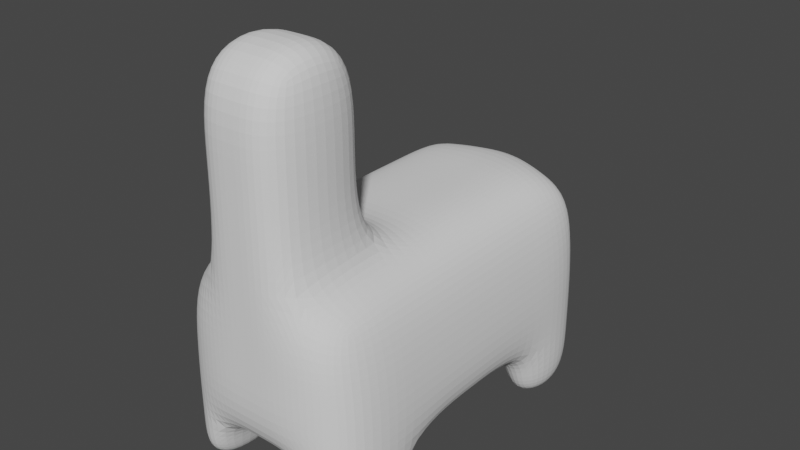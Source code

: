 # Source: parts_body_a1_llama.blend  (saved by Blender 3.4.6; exported with 4.5.12 LTS)
import bpy
from mathutils import Matrix  # noqa: F401  (used for matrix-valued properties, if any)

bpy.ops.wm.read_factory_settings(use_empty=True)
scene = bpy.context.scene
scene.name = 'Scene'

# ---- collections
col_collection = bpy.data.collections.new('Collection'); scene.collection.children.link(col_collection)

# ---- world
world_world = bpy.data.worlds.new('World'); scene.world = world_world
world_world.use_nodes = True; world_world.node_tree.nodes.clear()
_N = world_world.node_tree.nodes; _L = world_world.node_tree.links
n0 = _N.new('ShaderNodeOutputWorld'); n0.name = 'World Output'; n0.location = (300, 300)
n1 = _N.new('ShaderNodeBackground'); n1.name = 'Background'; n1.location = (10, 300)
n1.inputs[0].default_value = (0.05088, 0.05088, 0.05088, 1.0)
_L.new(n1.outputs[0], n0.inputs[0])
n0.is_active_output = True
world_world.color = (0.05088, 0.05088, 0.05088)
world_world.use_sun_shadow = False
world_world.sun_shadow_jitter_overblur = 0.0

# ---- meshes
me_011 = bpy.data.meshes.new('立方体.011')
me_011.from_pydata([(-0.9994, -0.8862, -1.036), (-0.857, -0.8862, 0.8577), (-0.9994, 1.114, -1.036), (-0.857, 1.114, 0.8577), (1.001, -0.8862, -1.036), (0.8583, -0.8862, 0.7153), (1.001, 1.114, -1.036), (0.8583, 1.114, 0.7153), (-0.01924, 1.26, -1.036), (-0.01924, 1.26, 0.9644), (0.0006343, -1.012, -1.036), (0.0006343, -1.012, 0.9644), (-0.9994, -0.8862, -0.03555), (-0.9994, 1.114, -0.03555), (1.001, 1.114, -0.03555), (1.001, -0.8862, -0.03555), (0.0006343, -1.012, -0.03555), (-0.01924, 1.26, -0.03555), (-0.4994, 1.114, -1.036), (-0.4994, -1.012, 0.9644), (-0.4994, 1.114, 0.9644), (-0.4994, -1.012, -1.036), (-0.4994, 1.114, -0.03555), (-0.4994, -1.012, -0.03555), (0.5006, 1.114, 0.9644), (0.5006, -1.012, -1.036), (0.5006, 1.114, -1.036), (0.5006, -1.012, 0.9644), (0.5006, -1.012, -0.03555), (0.5006, 1.114, -0.03555), (-0.9994, 0.1138, -1.036), (-0.857, 0.1138, 0.8577), (1.001, 0.1138, -1.036), (0.8583, 0.1138, 0.7153), (0.0006343, 0.1138, 0.9644), (0.0006343, 0.1138, -1.036), (1.001, 0.1138, -0.03555), (-0.9994, 0.1138, -0.03555), (-0.4994, 0.1138, -1.036), (-0.4994, 0.1138, 0.9644), (0.5006, 0.1138, 0.9644), (0.5006, 0.1138, -1.036), (-0.857, 0.6138, 0.8577), (1.001, 0.6138, -1.036), (-0.9994, 0.6138, -0.03555), (-0.9994, 0.6138, -1.036), (0.8583, 0.6138, 0.7153), (0.0006343, 0.6138, 0.9644), (0.0006343, 0.6138, -1.036), (1.001, 0.6138, -0.03555), (-0.4994, 0.6138, -1.036), (-0.4994, 0.6138, 0.9644), (0.5006, 0.6138, 0.9644), (0.5006, 0.6138, -1.036), (-0.9994, -0.3862, -1.036), (0.8583, -0.3862, 0.7153), (0.0006343, -0.3862, 0.9644), (0.0006343, -0.3862, -1.036), (1.001, -0.3862, -0.03555), (-0.4994, -0.3862, -1.036), (-0.4994, -0.3862, 0.9644), (0.5006, -0.3862, 0.9644), (0.5006, -0.3862, -1.036), (-0.857, -0.3862, 0.8577), (1.001, -0.3862, -1.036), (-0.9994, -0.3862, -0.03555), (0.5006, -1.012, 2.055), (0.0006343, -1.012, 2.055), (0.0006343, -0.3862, 2.055), (-0.4994, -1.012, 2.055), (-0.4994, -0.3862, 2.055), (0.5006, -0.3862, 2.055), (0.5006, -1.012, 3.146), (0.0006343, -1.012, 3.146), (0.0006343, -0.3862, 3.146), (-0.4994, -1.012, 3.146), (-0.4994, -0.3862, 3.146), (0.5006, -0.3862, 3.146), (0.5006, -1.012, -1.586), (1.001, -0.8862, -1.586), (0.5006, -0.3862, -1.586), (1.001, -0.3862, -1.586), (-0.9994, -0.3862, -1.574), (-0.9994, -0.8862, -1.574), (-0.4994, -1.012, -1.574), (-0.4994, -0.3862, -1.574), (1.001, 0.6138, -1.793), (1.001, 1.114, -1.793), (0.5006, 1.114, -1.793), (0.5006, 0.6138, -1.793), (-0.4994, 1.114, -1.817), (-0.9994, 1.114, -1.817), (-0.9994, 0.6138, -1.817), (-0.4994, 0.6138, -1.817)], [], [(44, 42, 3, 13), (29, 24, 7, 14), (58, 55, 5, 15), (23, 19, 1, 12), (62, 64, 81, 80), (60, 63, 1, 19), (19, 11, 67, 69), (59, 57, 10, 21), (28, 27, 11, 16), (22, 20, 9, 17), (18, 22, 17, 8), (25, 28, 16, 10), (21, 23, 12, 0), (64, 58, 15, 4), (26, 29, 14, 6), (45, 44, 13, 2), (10, 16, 23, 21), (2, 13, 22, 18), (13, 3, 20, 22), (59, 21, 84, 85), (11, 27, 66, 67), (16, 11, 19, 23), (8, 17, 29, 26), (4, 15, 28, 25), (15, 5, 27, 28), (55, 61, 27, 5), (57, 62, 25, 10), (17, 9, 24, 29), (48, 53, 41, 35), (46, 52, 40, 33), (47, 51, 39, 34), (45, 50, 38, 30), (54, 65, 37, 30), (43, 49, 36, 32), (50, 48, 35, 38), (52, 47, 34, 40), (51, 42, 31, 39), (53, 43, 32, 41), (49, 46, 33, 36), (65, 63, 31, 37), (14, 7, 46, 49), (6, 43, 86, 87), (20, 3, 42, 51), (24, 9, 47, 52), (18, 8, 48, 50), (6, 14, 49, 43), (50, 45, 92, 93), (9, 20, 51, 47), (7, 24, 52, 46), (8, 26, 53, 48), (30, 37, 44, 45), (37, 31, 42, 44), (12, 1, 63, 65), (0, 12, 65, 54), (35, 41, 62, 57), (33, 40, 61, 55), (34, 39, 60, 56), (30, 38, 59, 54), (32, 36, 58, 64), (38, 35, 57, 59), (40, 34, 56, 61), (39, 31, 63, 60), (41, 32, 64, 62), (36, 33, 55, 58), (66, 71, 77, 72), (71, 68, 74, 77), (60, 19, 69, 70), (27, 61, 71, 66), (61, 56, 68, 71), (56, 60, 70, 68), (77, 74, 73, 72), (74, 76, 75, 73), (69, 67, 73, 75), (67, 66, 72, 73), (68, 70, 76, 74), (70, 69, 75, 76), (80, 81, 79, 78), (4, 25, 78, 79), (25, 62, 80, 78), (64, 4, 79, 81), (82, 85, 84, 83), (21, 0, 83, 84), (0, 54, 82, 83), (54, 59, 85, 82), (88, 87, 86, 89), (43, 53, 89, 86), (53, 26, 88, 89), (26, 6, 87, 88), (91, 90, 93, 92), (45, 2, 91, 92), (2, 18, 90, 91), (18, 50, 93, 90)])
_uv = me_011.uv_layers.new(name='UVマップ')
_uv.uv.foreach_set('vector', [0.5, 0.1875, 0.625, 0.1875, 0.625, 0.25, 0.5, 0.25, 0.5, 0.4375, 0.625, 0.4375, 0.625, 0.5, 0.5, 0.5, 0.5, 0.6875, 0.625, 0.6875, 0.625, 0.75, 0.5, 0.75, 0.5, 0.9375, 0.625, 0.9375, 0.625, 1.0, 0.5, 1.0, 0.3125, 0.6875, 0.375, 0.6875, 0.375, 0.6875, 0.3125, 0.6875, 0.8125, 0.6875, 0.875, 0.6875, 0.875, 0.75, 0.8125, 0.75, 0.625, 0.9375, 0.625, 0.875, 0.625, 0.875, 0.625, 0.9375, 0.1875, 0.6875, 0.25, 0.6875, 0.25, 0.75, 0.1875, 0.75, 0.5, 0.8125, 0.625, 0.8125, 0.625, 0.875, 0.5, 0.875, 0.5, 0.3125, 0.625, 0.3125, 0.625, 0.375, 0.5, 0.375, 0.375, 0.3125, 0.5, 0.3125, 0.5, 0.375, 0.375, 0.375, 0.375, 0.8125, 0.5, 0.8125, 0.5, 0.875, 0.375, 0.875, 0.375, 0.9375, 0.5, 0.9375, 0.5, 1.0, 0.375, 1.0, 0.375, 0.6875, 0.5, 0.6875, 0.5, 0.75, 0.375, 0.75, 0.375, 0.4375, 0.5, 0.4375, 0.5, 0.5, 0.375, 0.5, 0.375, 0.1875, 0.5, 0.1875, 0.5, 0.25, 0.375, 0.25, 0.375, 0.875, 0.5, 0.875, 0.5, 0.9375, 0.375, 0.9375, 0.375, 0.25, 0.5, 0.25, 0.5, 0.3125, 0.375, 0.3125, 0.5, 0.25, 0.625, 0.25, 0.625, 0.3125, 0.5, 0.3125, 0.1875, 0.6875, 0.1875, 0.75, 0.1875, 0.75, 0.1875, 0.6875, 0.625, 0.875, 0.625, 0.8125, 0.625, 0.8125, 0.625, 0.875, 0.5, 0.875, 0.625, 0.875, 0.625, 0.9375, 0.5, 0.9375, 0.375, 0.375, 0.5, 0.375, 0.5, 0.4375, 0.375, 0.4375, 0.375, 0.75, 0.5, 0.75, 0.5, 0.8125, 0.375, 0.8125, 0.5, 0.75, 0.625, 0.75, 0.625, 0.8125, 0.5, 0.8125, 0.625, 0.6875, 0.6875, 0.6875, 0.6875, 0.75, 0.625, 0.75, 0.25, 0.6875, 0.3125, 0.6875, 0.3125, 0.75, 0.25, 0.75, 0.5, 0.375, 0.625, 0.375, 0.625, 0.4375, 0.5, 0.4375, 0.25, 0.5625, 0.3125, 0.5625, 0.3125, 0.625, 0.25, 0.625, 0.625, 0.5625, 0.6875, 0.5625, 0.6875, 0.625, 0.625, 0.625, 0.75, 0.5625, 0.8125, 0.5625, 0.8125, 0.625, 0.75, 0.625, 0.125, 0.5625, 0.1875, 0.5625, 0.1875, 0.625, 0.125, 0.625, 0.375, 0.0625, 0.5, 0.0625, 0.5, 0.125, 0.375, 0.125, 0.375, 0.5625, 0.5, 0.5625, 0.5, 0.625, 0.375, 0.625, 0.1875, 0.5625, 0.25, 0.5625, 0.25, 0.625, 0.1875, 0.625, 0.6875, 0.5625, 0.75, 0.5625, 0.75, 0.625, 0.6875, 0.625, 0.8125, 0.5625, 0.875, 0.5625, 0.875, 0.625, 0.8125, 0.625, 0.3125, 0.5625, 0.375, 0.5625, 0.375, 0.625, 0.3125, 0.625, 0.5, 0.5625, 0.625, 0.5625, 0.625, 0.625, 0.5, 0.625, 0.5, 0.0625, 0.625, 0.0625, 0.625, 0.125, 0.5, 0.125, 0.5, 0.5, 0.625, 0.5, 0.625, 0.5625, 0.5, 0.5625, 0.375, 0.5, 0.375, 0.5625, 0.375, 0.5625, 0.375, 0.5, 0.8125, 0.5, 0.875, 0.5, 0.875, 0.5625, 0.8125, 0.5625, 0.6875, 0.5, 0.75, 0.5, 0.75, 0.5625, 0.6875, 0.5625, 0.1875, 0.5, 0.25, 0.5, 0.25, 0.5625, 0.1875, 0.5625, 0.375, 0.5, 0.5, 0.5, 0.5, 0.5625, 0.375, 0.5625, 0.1875, 0.5625, 0.125, 0.5625, 0.125, 0.5625, 0.1875, 0.5625, 0.75, 0.5, 0.8125, 0.5, 0.8125, 0.5625, 0.75, 0.5625, 0.625, 0.5, 0.6875, 0.5, 0.6875, 0.5625, 0.625, 0.5625, 0.25, 0.5, 0.3125, 0.5, 0.3125, 0.5625, 0.25, 0.5625, 0.375, 0.125, 0.5, 0.125, 0.5, 0.1875, 0.375, 0.1875, 0.5, 0.125, 0.625, 0.125, 0.625, 0.1875, 0.5, 0.1875, 0.5, 0.0, 0.625, 0.0, 0.625, 0.0625, 0.5, 0.0625, 0.375, 0.0, 0.5, 0.0, 0.5, 0.0625, 0.375, 0.0625, 0.25, 0.625, 0.3125, 0.625, 0.3125, 0.6875, 0.25, 0.6875, 0.625, 0.625, 0.6875, 0.625, 0.6875, 0.6875, 0.625, 0.6875, 0.75, 0.625, 0.8125, 0.625, 0.8125, 0.6875, 0.75, 0.6875, 0.125, 0.625, 0.1875, 0.625, 0.1875, 0.6875, 0.125, 0.6875, 0.375, 0.625, 0.5, 0.625, 0.5, 0.6875, 0.375, 0.6875, 0.1875, 0.625, 0.25, 0.625, 0.25, 0.6875, 0.1875, 0.6875, 0.6875, 0.625, 0.75, 0.625, 0.75, 0.6875, 0.6875, 0.6875, 0.8125, 0.625, 0.875, 0.625, 0.875, 0.6875, 0.8125, 0.6875, 0.3125, 0.625, 0.375, 0.625, 0.375, 0.6875, 0.3125, 0.6875, 0.5, 0.625, 0.625, 0.625, 0.625, 0.6875, 0.5, 0.6875, 0.6875, 0.75, 0.6875, 0.6875, 0.6875, 0.6875, 0.6875, 0.75, 0.6875, 0.6875, 0.75, 0.6875, 0.75, 0.6875, 0.6875, 0.6875, 0.8125, 0.6875, 0.8125, 0.75, 0.8125, 0.75, 0.8125, 0.6875, 0.6875, 0.75, 0.6875, 0.6875, 0.6875, 0.6875, 0.6875, 0.75, 0.6875, 0.6875, 0.75, 0.6875, 0.75, 0.6875, 0.6875, 0.6875, 0.75, 0.6875, 0.8125, 0.6875, 0.8125, 0.6875, 0.75, 0.6875, 0.6875, 0.6875, 0.75, 0.6875, 0.75, 0.75, 0.6875, 0.75, 0.75, 0.6875, 0.8125, 0.6875, 0.8125, 0.75, 0.75, 0.75, 0.625, 0.9375, 0.625, 0.875, 0.625, 0.875, 0.625, 0.9375, 0.625, 0.875, 0.625, 0.8125, 0.625, 0.8125, 0.625, 0.875, 0.75, 0.6875, 0.8125, 0.6875, 0.8125, 0.6875, 0.75, 0.6875, 0.8125, 0.6875, 0.8125, 0.75, 0.8125, 0.75, 0.8125, 0.6875, 0.3125, 0.6875, 0.375, 0.6875, 0.375, 0.75, 0.3125, 0.75, 0.375, 0.75, 0.375, 0.8125, 0.375, 0.8125, 0.375, 0.75, 0.3125, 0.75, 0.3125, 0.6875, 0.3125, 0.6875, 0.3125, 0.75, 0.375, 0.6875, 0.375, 0.75, 0.375, 0.75, 0.375, 0.6875, 0.125, 0.6875, 0.1875, 0.6875, 0.1875, 0.75, 0.125, 0.75, 0.375, 0.9375, 0.375, 1.0, 0.375, 1.0, 0.375, 0.9375, 0.375, 0.0, 0.375, 0.0625, 0.375, 0.0625, 0.375, 0.0, 0.125, 0.6875, 0.1875, 0.6875, 0.1875, 0.6875, 0.125, 0.6875, 0.3125, 0.5, 0.375, 0.5, 0.375, 0.5625, 0.3125, 0.5625, 0.375, 0.5625, 0.3125, 0.5625, 0.3125, 0.5625, 0.375, 0.5625, 0.3125, 0.5625, 0.3125, 0.5, 0.3125, 0.5, 0.3125, 0.5625, 0.375, 0.4375, 0.375, 0.5, 0.375, 0.5, 0.375, 0.4375, 0.125, 0.5, 0.1875, 0.5, 0.1875, 0.5625, 0.125, 0.5625, 0.375, 0.1875, 0.375, 0.25, 0.375, 0.25, 0.375, 0.1875, 0.375, 0.25, 0.375, 0.3125, 0.375, 0.3125, 0.375, 0.25, 0.1875, 0.5, 0.1875, 0.5625, 0.1875, 0.5625, 0.1875, 0.5])
me_011.update()

# ---- objects
ob_048 = bpy.data.objects.new('立方体.048', me_011)

# ---- transforms, parenting, visibility, modifiers, constraints
ob_048.location = (-0.2175, 1.644, -0.6902)
ob_048.rotation_euler = (0.0, -0.0, 0.008545)
ob_048.scale = (7.099, 12.62, 6.337)
_m = ob_048.modifiers.new('細分化', 'SUBSURF')
_m.levels = 2
_m.render_levels = 3

# ---- collection membership
col_collection.objects.link(ob_048)

# ---- scene / render settings (as saved in the file)
scene.frame_start = 1; scene.frame_end = 250; scene.frame_set(1)
scene.render.engine = 'CYCLES'
scene.cycles.sampling_pattern = 'TABULATED_SOBOL'
scene.cycles.use_light_tree = False
scene.view_settings.view_transform = 'Filmic'
bpy.context.view_layer.update()

# ---- added for rendering (the .blend has no active camera and no usable light): camera, sun
cam_auto = bpy.data.cameras.new('AutoCamera')
cam_auto.lens = 50.0
cam_auto.sensor_width = 36.0
cam_auto.clip_end = 1000.0
ob_auto_camera = bpy.data.objects.new('AutoCamera', cam_auto)
scene.collection.objects.link(ob_auto_camera)
ob_auto_camera.location = (41.4269, -46.7719, 36.8423)
ob_auto_camera.rotation_euler = (1.09748, -7.21219e-08, 0.694738)
scene.camera = ob_auto_camera
light_auto_sun = bpy.data.lights.new('AutoSun', 'SUN')
light_auto_sun.energy = 3.0
light_auto_sun.angle = 0.0523599
ob_auto_sun = bpy.data.objects.new('AutoSun', light_auto_sun)
scene.collection.objects.link(ob_auto_sun)
ob_auto_sun.rotation_euler = (0.872665, 0.174533, 0.523599)
bpy.context.view_layer.update()
